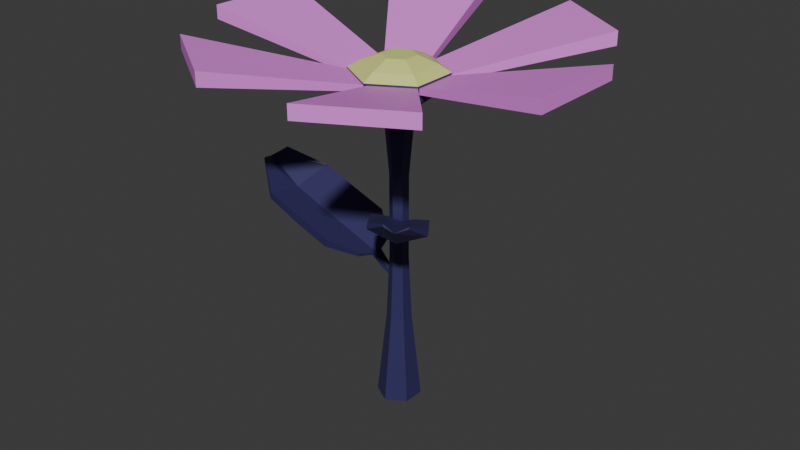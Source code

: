 # Source: flower5.blend  (saved by Blender 4.2.66; exported with 4.5.12 LTS)
import bpy
from mathutils import Matrix  # noqa: F401  (used for matrix-valued properties, if any)

bpy.ops.wm.read_factory_settings(use_empty=True)
scene = bpy.context.scene
scene.name = 'Scene'

# ---- collections
col_collection = bpy.data.collections.new('Collection'); scene.collection.children.link(col_collection)

# ---- materials (node trees are filled in below, after node groups)
mat_flower_petals_1 = bpy.data.materials.new('flower-petals-1')
mat_flower_petals_2 = bpy.data.materials.new('flower-petals-2')
mat_flower_petals_3 = bpy.data.materials.new('flower-petals-3')
mat_flower_petals_4 = bpy.data.materials.new('flower-petals-4')
mat_flower_tige_1 = bpy.data.materials.new('flower-tige-1')
mat_flower_center_1 = bpy.data.materials.new('flower-center-1')
mat_flower_center_2 = bpy.data.materials.new('flower-center-2')
mat_flower_tige_2 = bpy.data.materials.new('flower-tige-2')

# ---- material node trees
mat_flower_petals_1.use_nodes = True; mat_flower_petals_1.node_tree.nodes.clear()
_N = mat_flower_petals_1.node_tree.nodes; _L = mat_flower_petals_1.node_tree.links
n0 = _N.new('ShaderNodeBsdfPrincipled'); n0.name = 'Principled BSDF'; n0.location = (10, 300)
n0.inputs[0].default_value = (0.8993, 0.248, 0.9115, 1.0)
n1 = _N.new('ShaderNodeOutputMaterial'); n1.name = 'Material Output'; n1.location = (300, 300)
_L.new(n0.outputs[0], n1.inputs[0])
n1.is_active_output = True
mat_flower_petals_2.use_nodes = True; mat_flower_petals_2.node_tree.nodes.clear()
_N = mat_flower_petals_2.node_tree.nodes; _L = mat_flower_petals_2.node_tree.links
n0 = _N.new('ShaderNodeBsdfPrincipled'); n0.name = 'Principled BSDF'; n0.location = (10, 300)
n1 = _N.new('ShaderNodeOutputMaterial'); n1.name = 'Material Output'; n1.location = (300, 300)
_L.new(n0.outputs[0], n1.inputs[0])
n1.is_active_output = True
mat_flower_petals_3.use_nodes = True; mat_flower_petals_3.node_tree.nodes.clear()
_N = mat_flower_petals_3.node_tree.nodes; _L = mat_flower_petals_3.node_tree.links
n0 = _N.new('ShaderNodeBsdfPrincipled'); n0.name = 'Principled BSDF'; n0.location = (10, 300)
n0.inputs[0].default_value = (0.1107, 0.4393, 0.8001, 1.0)
n1 = _N.new('ShaderNodeOutputMaterial'); n1.name = 'Material Output'; n1.location = (300, 300)
_L.new(n0.outputs[0], n1.inputs[0])
n1.is_active_output = True
mat_flower_petals_4.use_nodes = True; mat_flower_petals_4.node_tree.nodes.clear()
_N = mat_flower_petals_4.node_tree.nodes; _L = mat_flower_petals_4.node_tree.links
n0 = _N.new('ShaderNodeBsdfPrincipled'); n0.name = 'Principled BSDF'; n0.location = (10, 300)
n0.inputs[0].default_value = (0.8006, 0.6226, 0.08835, 1.0)
n1 = _N.new('ShaderNodeOutputMaterial'); n1.name = 'Material Output'; n1.location = (300, 300)
_L.new(n0.outputs[0], n1.inputs[0])
n1.is_active_output = True
mat_flower_tige_1.use_nodes = True; mat_flower_tige_1.node_tree.nodes.clear()
_N = mat_flower_tige_1.node_tree.nodes; _L = mat_flower_tige_1.node_tree.links
n0 = _N.new('ShaderNodeBsdfPrincipled'); n0.name = 'Principled BSDF'; n0.location = (10, 300)
n0.inputs[0].default_value = (0.02674, 0.2952, 0.1506, 1.0)
n1 = _N.new('ShaderNodeOutputMaterial'); n1.name = 'Material Output'; n1.location = (300, 300)
_L.new(n0.outputs[0], n1.inputs[0])
n1.is_active_output = True
mat_flower_center_1.use_nodes = True; mat_flower_center_1.node_tree.nodes.clear()
_N = mat_flower_center_1.node_tree.nodes; _L = mat_flower_center_1.node_tree.links
n0 = _N.new('ShaderNodeBsdfPrincipled'); n0.name = 'Principled BSDF'; n0.location = (10, 300)
n0.inputs[0].default_value = (0.7239, 0.8006, 0.2367, 1.0)
n1 = _N.new('ShaderNodeOutputMaterial'); n1.name = 'Material Output'; n1.location = (300, 300)
_L.new(n0.outputs[0], n1.inputs[0])
n1.is_active_output = True
mat_flower_center_2.use_nodes = True; mat_flower_center_2.node_tree.nodes.clear()
_N = mat_flower_center_2.node_tree.nodes; _L = mat_flower_center_2.node_tree.links
n0 = _N.new('ShaderNodeBsdfPrincipled'); n0.name = 'Principled BSDF'; n0.location = (10, 300)
n0.inputs[0].default_value = (0.8002, 0.4176, 0.1901, 1.0)
n1 = _N.new('ShaderNodeOutputMaterial'); n1.name = 'Material Output'; n1.location = (300, 300)
_L.new(n0.outputs[0], n1.inputs[0])
n1.is_active_output = True
mat_flower_tige_2.use_nodes = True; mat_flower_tige_2.node_tree.nodes.clear()
_N = mat_flower_tige_2.node_tree.nodes; _L = mat_flower_tige_2.node_tree.links
n0 = _N.new('ShaderNodeBsdfPrincipled'); n0.name = 'Principled BSDF'; n0.location = (10, 300)
n0.inputs[0].default_value = (0.03429, 0.02981, 0.1197, 1.0)
n1 = _N.new('ShaderNodeOutputMaterial'); n1.name = 'Material Output'; n1.location = (300, 300)
_L.new(n0.outputs[0], n1.inputs[0])
n1.is_active_output = True

# ---- world
world_world = bpy.data.worlds.new('World'); scene.world = world_world
world_world.use_nodes = True; world_world.node_tree.nodes.clear()
_N = world_world.node_tree.nodes; _L = world_world.node_tree.links
n0 = _N.new('ShaderNodeOutputWorld'); n0.name = 'World Output'; n0.location = (300, 300)
n1 = _N.new('ShaderNodeBackground'); n1.name = 'Background'; n1.location = (10, 300)
n1.inputs[0].default_value = (0.05088, 0.05088, 0.05088, 1.0)
_L.new(n1.outputs[0], n0.inputs[0])
n0.is_active_output = True
world_world.color = (0.05088, 0.05088, 0.05088)
world_world.sun_shadow_jitter_overblur = 0.0

# ---- meshes
me_cube_001 = bpy.data.meshes.new('Cube.001')
me_cube_001.from_pydata([(3.572, -3.637, 0.6279), (3.572, -3.637, 0.2593), (1.232, -4.934, 0.6279), (1.232, -4.934, 0.2593), (0.9302, -0.5092, -0.3677), (0.9302, -0.5092, -0.5194), (-0.01681, -1.07, -0.3677), (-0.01681, -1.07, -0.5194), (-1.586, -4.833, 0.6279), (-1.586, -4.833, 0.2593), (-3.813, -3.351, 0.6279), (-3.813, -3.351, 0.2593), (0.0002372, -1.097, -0.3677), (0.0002372, -1.097, -0.5194), (-0.9326, -0.5136, -0.3677), (-0.9326, -0.5136, -0.5194), (-4.981, -1.182, 0.6279), (-4.981, -1.182, 0.2593), (-4.919, 1.492, 0.6279), (-4.919, 1.492, 0.2593), (-0.9553, -0.5467, -0.3677), (-0.9553, -0.5467, -0.5194), (-0.9604, 0.5536, -0.3677), (-0.9604, 0.5536, -0.5194), (-3.476, 3.756, 0.6279), (-3.476, 3.756, 0.2593), (-1.088, 4.961, 0.6279), (-1.088, 4.961, 0.2593), (-0.9703, 0.5307, -0.3677), (-0.9703, 0.5307, -0.5194), (-0.002215, 1.054, -0.3677), (-0.002215, 1.054, -0.5194), (1.572, 4.81, 0.6279), (1.572, 4.81, 0.2593), (3.8, 3.329, 0.6279), (3.8, 3.329, 0.2593), (-9.396e-05, 1.063, -0.3677), (-9.396e-05, 1.063, -0.5194), (0.9328, 0.4796, -0.3677), (0.9328, 0.4796, -0.5194), (4.927, 1.173, 0.6279), (4.927, 1.173, 0.2593), (4.887, -1.502, 0.6279), (4.887, -1.502, 0.2593), (0.9165, 0.5369, -0.3677), (0.9165, 0.5369, -0.5194), (0.9307, -0.5633, -0.3677), (0.9307, -0.5633, -0.5194)], [], [(0, 4, 6, 2), (5, 1, 3, 7), (3, 2, 6, 7), (1, 0, 2, 3), (5, 4, 0, 1), (7, 6, 4, 5), (8, 12, 14, 10), (13, 9, 11, 15), (11, 10, 14, 15), (9, 8, 10, 11), (13, 12, 8, 9), (15, 14, 12, 13), (16, 20, 22, 18), (21, 17, 19, 23), (19, 18, 22, 23), (17, 16, 18, 19), (21, 20, 16, 17), (23, 22, 20, 21), (24, 28, 30, 26), (29, 25, 27, 31), (27, 26, 30, 31), (25, 24, 26, 27), (29, 28, 24, 25), (31, 30, 28, 29), (32, 36, 38, 34), (37, 33, 35, 39), (35, 34, 38, 39), (33, 32, 34, 35), (37, 36, 32, 33), (39, 38, 36, 37), (40, 44, 46, 42), (45, 41, 43, 47), (43, 42, 46, 47), (41, 40, 42, 43), (45, 44, 40, 41), (47, 46, 44, 45)])
me_cube_001.polygons.foreach_set('material_index', [4, 4, 4, 4, 4, 4, 4, 4, 4, 4, 4, 4, 4, 4, 4, 4, 4, 4, 4, 4, 4, 4, 4, 4, 4, 4, 4, 4, 4, 4, 4, 4, 4, 4, 4, 4])
_uv = me_cube_001.uv_layers.new(name='UVMap')
_uv.uv.foreach_set('vector', [0.625, 0.5, 0.875, 0.5, 0.875, 0.75, 0.625, 0.75, 0.125, 0.5, 0.375, 0.5, 0.375, 0.75, 0.125, 0.75, 0.375, 0.75, 0.625, 0.75, 0.625, 1.0, 0.375, 1.0, 0.375, 0.5, 0.625, 0.5, 0.625, 0.75, 0.375, 0.75, 0.375, 0.25, 0.625, 0.25, 0.625, 0.5, 0.375, 0.5, 0.375, 0.0, 0.625, 0.0, 0.625, 0.25, 0.375, 0.25, 0.625, 0.5, 0.875, 0.5, 0.875, 0.75, 0.625, 0.75, 0.125, 0.5, 0.375, 0.5, 0.375, 0.75, 0.125, 0.75, 0.375, 0.75, 0.625, 0.75, 0.625, 1.0, 0.375, 1.0, 0.375, 0.5, 0.625, 0.5, 0.625, 0.75, 0.375, 0.75, 0.375, 0.25, 0.625, 0.25, 0.625, 0.5, 0.375, 0.5, 0.375, 0.0, 0.625, 0.0, 0.625, 0.25, 0.375, 0.25, 0.625, 0.5, 0.875, 0.5, 0.875, 0.75, 0.625, 0.75, 0.125, 0.5, 0.375, 0.5, 0.375, 0.75, 0.125, 0.75, 0.375, 0.75, 0.625, 0.75, 0.625, 1.0, 0.375, 1.0, 0.375, 0.5, 0.625, 0.5, 0.625, 0.75, 0.375, 0.75, 0.375, 0.25, 0.625, 0.25, 0.625, 0.5, 0.375, 0.5, 0.375, 0.0, 0.625, 0.0, 0.625, 0.25, 0.375, 0.25, 0.625, 0.5, 0.875, 0.5, 0.875, 0.75, 0.625, 0.75, 0.125, 0.5, 0.375, 0.5, 0.375, 0.75, 0.125, 0.75, 0.375, 0.75, 0.625, 0.75, 0.625, 1.0, 0.375, 1.0, 0.375, 0.5, 0.625, 0.5, 0.625, 0.75, 0.375, 0.75, 0.375, 0.25, 0.625, 0.25, 0.625, 0.5, 0.375, 0.5, 0.375, 0.0, 0.625, 0.0, 0.625, 0.25, 0.375, 0.25, 0.625, 0.5, 0.875, 0.5, 0.875, 0.75, 0.625, 0.75, 0.125, 0.5, 0.375, 0.5, 0.375, 0.75, 0.125, 0.75, 0.375, 0.75, 0.625, 0.75, 0.625, 1.0, 0.375, 1.0, 0.375, 0.5, 0.625, 0.5, 0.625, 0.75, 0.375, 0.75, 0.375, 0.25, 0.625, 0.25, 0.625, 0.5, 0.375, 0.5, 0.375, 0.0, 0.625, 0.0, 0.625, 0.25, 0.375, 0.25, 0.625, 0.5, 0.875, 0.5, 0.875, 0.75, 0.625, 0.75, 0.125, 0.5, 0.375, 0.5, 0.375, 0.75, 0.125, 0.75, 0.375, 0.75, 0.625, 0.75, 0.625, 1.0, 0.375, 1.0, 0.375, 0.5, 0.625, 0.5, 0.625, 0.75, 0.375, 0.75, 0.375, 0.25, 0.625, 0.25, 0.625, 0.5, 0.375, 0.5, 0.375, 0.0, 0.625, 0.0, 0.625, 0.25, 0.375, 0.25])
me_cube_001.materials.append(mat_flower_petals_1)
me_cube_001.materials.append(mat_flower_petals_2)
me_cube_001.materials.append(mat_flower_petals_3)
me_cube_001.materials.append(mat_flower_petals_4)
me_cube_001.materials.append(mat_flower_petals_1)
me_cube_001.update()
me_circle_001 = bpy.data.meshes.new('Circle.001')
me_circle_001.from_pydata([(0.2163, 0.2129, -0.4287), (0.2192, 0.2063, -0.4451), (0.2774, 0.2372, -0.4696), (0.2745, 0.2438, -0.4533), (0.3279, 0.2826, -0.4567), (0.325, 0.2893, -0.4404), (0.3414, 0.04868, -0.3393), (0.3443, 0.04202, -0.3556), (0.4024, 0.07292, -0.3801), (0.3995, 0.07958, -0.3638), (0.4529, 0.1184, -0.3673), (0.45, 0.125, -0.3509), (0.4521, -0.1165, -0.1554), (0.456, -0.1254, -0.1772), (0.5337, -0.0841, -0.21), (0.5298, -0.0752, -0.1882), (0.6011, -0.02339, -0.1928), (0.5972, -0.0145, -0.171), (0.5764, -0.1431, -0.1632), (0.589, -0.1718, -0.2337), (0.3253, -0.2765, -0.05728), (0.338, -0.3053, -0.1277), (0.7944, 0.05314, -0.1077), (1.561, -1.445, 0.2189), (1.209, -0.9932, 0.02181), (1.184, -0.9371, 0.1593), (1.537, -1.389, 0.3564), (1.962, -1.006, 0.4648), (1.61, -0.554, 0.2678), (1.635, -0.6101, 0.1302), (1.976, -1.054, 0.348), (0.694, -1.198, 0.3662), (1.046, -1.649, 0.5633), (1.063, -1.69, 0.4511), (0.7187, -1.254, 0.2287), (0.8258, -0.4756, -0.03127), (0.8505, -0.5317, -0.1688), (1.871, -1.864, 0.6955), (0.807, 0.02439, -0.1781), (0.3357, -0.7361, 0.1756), (0.3603, -0.7922, 0.03805), (1.252, -0.09246, 0.07714), (1.276, -0.1486, -0.0604), (1.627, -1.878, 0.8148), (1.629, -1.897, 0.7726), (2.0, -1.616, 0.7747), (2.006, -1.631, 0.7319), (0.2211, 0.2966, -1.664), (0.2112, 0.2995, -1.687), (0.1917, 0.208, -1.722), (0.2017, 0.2052, -1.698), (0.1952, 0.1116, -1.703), (0.2051, 0.1087, -1.68), (-0.07173, 0.3103, -1.536), (-0.08165, 0.3132, -1.56), (-0.1011, 0.2218, -1.595), (-0.09114, 0.2189, -1.571), (-0.09765, 0.1253, -1.576), (-0.08773, 0.1225, -1.553), (-0.3524, 0.3404, -1.275), (-0.3657, 0.3443, -1.306), (-0.3916, 0.2222, -1.353), (-0.3784, 0.2183, -1.322), (-0.387, 0.09338, -1.329), (-0.3738, 0.08953, -1.298), (-0.4947, 0.2295, -1.287), (-0.5376, 0.242, -1.387), (-0.411, 0.6243, -1.136), (-0.4538, 0.6368, -1.236), (-0.48, -0.1868, -1.208), (-2.81, 0.3448, -0.744), (-1.997, 0.3165, -1.024), (-1.913, 0.2921, -0.8286), (-2.726, 0.3205, -0.5488), (-2.697, -0.4922, -0.3948), (-1.884, -0.5205, -0.6746), (-1.968, -0.4962, -0.8699), (-2.762, -0.4632, -0.5607), (-1.75, 1.063, -0.5349), (-2.562, 1.091, -0.2551), (-2.622, 1.111, -0.4144), (-1.833, 1.087, -0.7301), (-1.084, 0.2612, -1.099), (-1.168, 0.2856, -1.294), (-3.548, 0.3893, -0.06736), (-0.5229, -0.1743, -1.308), (-0.9205, 1.032, -0.8055), (-1.004, 1.057, -1.001), (-1.055, -0.5515, -0.9453), (-1.139, -0.5271, -1.141), (-3.341, 0.6686, 0.102), (-3.363, 0.6835, 0.04217), (-3.396, 0.02392, 0.04509), (-3.418, 0.03126, -0.01557), (0.6514, 0.4445, -4.487), (0.6514, -0.02749, -4.487), (0.2426, -0.2635, -4.487), (-0.1662, -0.02749, -4.487), (0.2426, 0.6806, -4.487), (-0.1662, 0.4445, -4.487), (0.4718, 0.3409, -2.573), (0.4718, 0.07617, -2.573), (0.2426, -0.05618, -2.573), (0.01336, 0.07617, -2.573), (0.2426, 0.4732, -2.573), (0.01336, 0.3409, -2.573), (0.4138, 0.3074, -1.142), (0.4138, 0.1097, -1.142), (0.2426, 0.01083, -1.142), (0.07139, 0.1097, -1.142), (0.2426, 0.4062, -1.142), (0.07139, 0.3074, -1.142), (0.4138, 0.3074, 0.633), (0.4138, 0.1097, 0.633), (0.2426, 0.01083, 0.633), (0.07139, 0.1097, 0.633), (0.2426, 0.4062, 0.633), (0.07139, 0.3074, 0.633), (0.5191, 0.3682, 2.045), (0.5191, 0.04888, 2.045), (0.2426, -0.1108, 2.045), (-0.03392, 0.04888, 2.045), (0.2426, 0.5278, 2.045), (-0.03392, 0.3682, 2.045), (0.7571, 0.5056, 2.25), (0.7571, -0.08851, 2.25), (0.2426, -0.3855, 2.25), (-0.2719, -0.08851, 2.25), (0.2426, 0.8026, 2.25), (-0.2719, 0.5056, 2.25), (0.5503, 0.3862, 3.101), (0.5503, 0.03089, 3.101), (0.2426, -0.1467, 3.101), (-0.06507, 0.03089, 3.101), (0.2426, 0.5638, 3.101), (-0.06507, 0.3862, 3.101), (0.9027, 0.5897, 2.938), (0.9027, -0.1726, 2.938), (0.2426, -0.5537, 2.938), (-0.4175, -0.1726, 2.938), (0.2426, 0.9708, 2.938), (-0.4175, 0.5897, 2.938), (1.109, 0.7085, 2.794), (1.109, -0.2915, 2.794), (0.2426, -0.7915, 2.794), (-0.6234, -0.2915, 2.794), (0.2426, 1.209, 2.794), (-0.6234, 0.7085, 2.794), (1.109, 0.7085, 2.468), (1.109, -0.2915, 2.468), (0.2426, -0.7915, 2.468), (-0.6234, -0.2915, 2.468), (-0.6234, 0.7085, 2.468), (0.2426, 1.209, 2.468)], [], [(9, 11, 5, 3), (7, 6, 0, 1), (6, 9, 3, 0), (11, 10, 4, 5), (1, 0, 3, 2), (2, 3, 5, 4), (14, 13, 7, 8), (16, 14, 8, 10), (15, 17, 11, 9), (13, 12, 6, 7), (10, 8, 2, 4), (8, 7, 1, 2), (20, 18, 15, 12), (19, 21, 13, 14), (21, 20, 12, 13), (18, 22, 17, 15), (17, 16, 10, 11), (12, 15, 9, 6), (40, 39, 20, 21), (35, 41, 22, 18), (42, 36, 19, 38), (36, 40, 21, 19), (22, 38, 16, 17), (38, 19, 14, 16), (33, 32, 31, 34), (44, 43, 32, 33), (29, 28, 27, 30), (42, 41, 28, 29), (23, 24, 29, 30), (37, 23, 30, 46), (25, 26, 27, 28), (35, 25, 28, 41), (31, 32, 26, 25), (39, 31, 25, 35), (33, 34, 24, 23), (44, 33, 23, 37), (46, 45, 37), (39, 35, 18, 20), (34, 40, 36, 24), (32, 43, 37, 26), (26, 37, 45, 27), (24, 36, 42, 29), (30, 27, 45, 46), (41, 42, 38, 22), (34, 31, 39, 40), (37, 43, 44), (56, 58, 52, 50), (54, 53, 47, 48), (53, 56, 50, 47), (58, 57, 51, 52), (48, 47, 50, 49), (49, 50, 52, 51), (61, 60, 54, 55), (63, 61, 55, 57), (62, 64, 58, 56), (60, 59, 53, 54), (57, 55, 49, 51), (55, 54, 48, 49), (67, 65, 62, 59), (66, 68, 60, 61), (68, 67, 59, 60), (65, 69, 64, 62), (64, 63, 57, 58), (59, 62, 56, 53), (87, 86, 67, 68), (82, 88, 69, 65), (89, 83, 66, 85), (83, 87, 68, 66), (69, 85, 63, 64), (85, 66, 61, 63), (80, 79, 78, 81), (91, 90, 79, 80), (76, 75, 74, 77), (89, 88, 75, 76), (70, 71, 76, 77), (84, 70, 77, 93), (72, 73, 74, 75), (82, 72, 75, 88), (78, 79, 73, 72), (86, 78, 72, 82), (80, 81, 71, 70), (91, 80, 70, 84), (93, 92, 84), (86, 82, 65, 67), (81, 87, 83, 71), (79, 90, 84, 73), (73, 84, 92, 74), (71, 83, 89, 76), (77, 74, 92, 93), (88, 89, 85, 69), (81, 78, 86, 87), (84, 90, 91), (103, 105, 99, 97), (101, 102, 96, 95), (104, 100, 94, 98), (105, 104, 98, 99), (102, 103, 97, 96), (99, 98, 94, 95, 96, 97), (111, 110, 104, 105), (108, 109, 103, 102), (106, 107, 101, 100), (109, 111, 105, 103), (107, 108, 102, 101), (100, 101, 95, 94), (115, 117, 111, 109), (113, 114, 108, 107), (116, 112, 106, 110), (117, 116, 110, 111), (114, 115, 109, 108), (110, 106, 100, 104), (123, 122, 116, 117), (120, 121, 115, 114), (118, 119, 113, 112), (121, 123, 117, 115), (119, 120, 114, 113), (112, 113, 107, 106), (127, 129, 123, 121), (125, 126, 120, 119), (128, 124, 118, 122), (129, 128, 122, 123), (126, 127, 121, 120), (122, 118, 112, 116), (151, 152, 129, 127), (149, 150, 126, 125), (153, 148, 124, 128), (152, 153, 128, 129), (150, 151, 127, 126), (124, 125, 119, 118), (141, 139, 133, 135), (138, 137, 131, 132), (136, 140, 134, 130), (140, 141, 135, 134), (139, 138, 132, 133), (135, 133, 132, 131, 130, 134), (146, 147, 141, 140), (145, 144, 138, 139), (143, 142, 136, 137), (147, 145, 139, 141), (144, 143, 137, 138), (137, 136, 130, 131), (153, 152, 147, 146), (151, 150, 144, 145), (149, 148, 142, 143), (152, 151, 145, 147), (150, 149, 143, 144), (148, 153, 146, 142), (142, 146, 140, 136), (148, 149, 125, 124)])
me_circle_001.polygons.foreach_set('material_index', [3, 3, 3, 3, 3, 3, 3, 3, 3, 3, 3, 3, 3, 3, 3, 3, 3, 3, 3, 3, 3, 3, 3, 3, 3, 3, 3, 3, 3, 3, 3, 3, 3, 3, 3, 3, 3, 3, 3, 3, 3, 3, 3, 3, 3, 3, 3, 3, 3, 3, 3, 3, 3, 3, 3, 3, 3, 3, 3, 3, 3, 3, 3, 3, 3, 3, 3, 3, 3, 3, 3, 3, 3, 3, 3, 3, 3, 3, 3, 3, 3, 3, 3, 3, 3, 3, 3, 3, 3, 3, 3, 3, 3, 3, 3, 3, 3, 3, 3, 3, 3, 3, 3, 3, 3, 3, 3, 3, 3, 3, 3, 3, 3, 3, 3, 3, 3, 3, 3, 3, 3, 3, 3, 3, 3, 3, 3, 3, 1, 1, 1, 1, 1, 1, 1, 1, 1, 1, 1, 1, 3, 3, 3, 3, 3, 3, 1, 3])
_uv = me_circle_001.uv_layers.new(name='UVMap')
_uv.uv.foreach_set('vector', [0.625, 0.6261, 0.625, 0.75, 0.625, 0.75, 0.625, 0.6261, 0.375, 0.5, 0.625, 0.5, 0.625, 0.5, 0.375, 0.5, 0.625, 0.5, 0.625, 0.6261, 0.625, 0.6261, 0.625, 0.5, 0.625, 0.75, 0.375, 0.75, 0.375, 0.75, 0.625, 0.75, 0.375, 0.5, 0.625, 0.5, 0.625, 0.6261, 0.375, 0.6261, 0.375, 0.6261, 0.625, 0.6261, 0.625, 0.75, 0.375, 0.75, 0.375, 0.6261, 0.375, 0.5, 0.375, 0.5, 0.375, 0.6261, 0.375, 0.75, 0.375, 0.6261, 0.375, 0.6261, 0.375, 0.75, 0.625, 0.6261, 0.625, 0.75, 0.625, 0.75, 0.625, 0.6261, 0.375, 0.5, 0.625, 0.5, 0.625, 0.5, 0.375, 0.5, 0.375, 0.75, 0.375, 0.6261, 0.375, 0.6261, 0.375, 0.75, 0.375, 0.6261, 0.375, 0.5, 0.375, 0.5, 0.375, 0.6261, 0.625, 0.5, 0.625, 0.6261, 0.625, 0.6261, 0.625, 0.5, 0.375, 0.6261, 0.375, 0.5, 0.375, 0.5, 0.375, 0.6261, 0.375, 0.5, 0.625, 0.5, 0.625, 0.5, 0.375, 0.5, 0.625, 0.6261, 0.625, 0.75, 0.625, 0.75, 0.625, 0.6261, 0.625, 0.75, 0.375, 0.75, 0.375, 0.75, 0.625, 0.75, 0.625, 0.5, 0.625, 0.6261, 0.625, 0.6261, 0.625, 0.5, 0.375, 0.5, 0.625, 0.5, 0.625, 0.5, 0.375, 0.5, 0.625, 0.6261, 0.625, 0.75, 0.625, 0.75, 0.625, 0.6261, 0.375, 0.75, 0.375, 0.6261, 0.375, 0.6261, 0.375, 0.75, 0.375, 0.6261, 0.375, 0.5, 0.375, 0.5, 0.375, 0.6261, 0.625, 0.75, 0.375, 0.75, 0.375, 0.75, 0.625, 0.75, 0.375, 0.75, 0.375, 0.6261, 0.375, 0.6261, 0.375, 0.75, 0.375, 0.3333, 0.625, 0.3333, 0.625, 0.4167, 0.375, 0.4167, 0.375, 0.25, 0.625, 0.25, 0.625, 0.3333, 0.375, 0.3333, 0.375, 0.8333, 0.625, 0.8333, 0.625, 0.9167, 0.375, 0.9167, 0.375, 0.75, 0.625, 0.75, 0.625, 0.8333, 0.375, 0.8333, 0.2083, 0.6261, 0.2917, 0.6261, 0.2917, 0.75, 0.2083, 0.75, 0.1237, 0.6262, 0.2083, 0.6261, 0.2083, 0.75, 0.125, 0.75, 0.7083, 0.6261, 0.7917, 0.6261, 0.7917, 0.75, 0.7083, 0.75, 0.625, 0.6261, 0.7083, 0.6261, 0.7083, 0.75, 0.625, 0.75, 0.7083, 0.5, 0.7917, 0.5, 0.7917, 0.6261, 0.7083, 0.6261, 0.625, 0.5, 0.7083, 0.5, 0.7083, 0.6261, 0.625, 0.6261, 0.2083, 0.5, 0.2917, 0.5, 0.2917, 0.6261, 0.2083, 0.6261, 0.125, 0.5, 0.2083, 0.5, 0.2083, 0.6261, 0.1237, 0.6262, 0.375, 0.0, 0.625, 0.0, 0.625, 0.1239, 0.625, 0.5, 0.625, 0.6261, 0.625, 0.6261, 0.625, 0.5, 0.2917, 0.5, 0.375, 0.5, 0.375, 0.6261, 0.2917, 0.6261, 0.7917, 0.5, 0.875, 0.5, 0.875, 0.6261, 0.7917, 0.6261, 0.7917, 0.6261, 0.875, 0.6261, 0.875, 0.75, 0.7917, 0.75, 0.2917, 0.6261, 0.375, 0.6261, 0.375, 0.75, 0.2917, 0.75, 0.375, 0.9167, 0.625, 0.9167, 0.625, 1.0, 0.375, 1.0, 0.625, 0.75, 0.375, 0.75, 0.375, 0.75, 0.625, 0.75, 0.375, 0.4167, 0.625, 0.4167, 0.625, 0.5, 0.375, 0.5, 0.625, 0.1239, 0.625, 0.25, 0.375, 0.25, 0.625, 0.6261, 0.625, 0.75, 0.625, 0.75, 0.625, 0.6261, 0.375, 0.5, 0.625, 0.5, 0.625, 0.5, 0.375, 0.5, 0.625, 0.5, 0.625, 0.6261, 0.625, 0.6261, 0.625, 0.5, 0.625, 0.75, 0.375, 0.75, 0.375, 0.75, 0.625, 0.75, 0.375, 0.5, 0.625, 0.5, 0.625, 0.6261, 0.375, 0.6261, 0.375, 0.6261, 0.625, 0.6261, 0.625, 0.75, 0.375, 0.75, 0.375, 0.6261, 0.375, 0.5, 0.375, 0.5, 0.375, 0.6261, 0.375, 0.75, 0.375, 0.6261, 0.375, 0.6261, 0.375, 0.75, 0.625, 0.6261, 0.625, 0.75, 0.625, 0.75, 0.625, 0.6261, 0.375, 0.5, 0.625, 0.5, 0.625, 0.5, 0.375, 0.5, 0.375, 0.75, 0.375, 0.6261, 0.375, 0.6261, 0.375, 0.75, 0.375, 0.6261, 0.375, 0.5, 0.375, 0.5, 0.375, 0.6261, 0.625, 0.5, 0.625, 0.6261, 0.625, 0.6261, 0.625, 0.5, 0.375, 0.6261, 0.375, 0.5, 0.375, 0.5, 0.375, 0.6261, 0.375, 0.5, 0.625, 0.5, 0.625, 0.5, 0.375, 0.5, 0.625, 0.6261, 0.625, 0.75, 0.625, 0.75, 0.625, 0.6261, 0.625, 0.75, 0.375, 0.75, 0.375, 0.75, 0.625, 0.75, 0.625, 0.5, 0.625, 0.6261, 0.625, 0.6261, 0.625, 0.5, 0.375, 0.5, 0.625, 0.5, 0.625, 0.5, 0.375, 0.5, 0.625, 0.6261, 0.625, 0.75, 0.625, 0.75, 0.625, 0.6261, 0.375, 0.75, 0.375, 0.6261, 0.375, 0.6261, 0.375, 0.75, 0.375, 0.6261, 0.375, 0.5, 0.375, 0.5, 0.375, 0.6261, 0.625, 0.75, 0.375, 0.75, 0.375, 0.75, 0.625, 0.75, 0.375, 0.75, 0.375, 0.6261, 0.375, 0.6261, 0.375, 0.75, 0.375, 0.3333, 0.625, 0.3333, 0.625, 0.4167, 0.375, 0.4167, 0.375, 0.25, 0.625, 0.25, 0.625, 0.3333, 0.375, 0.3333, 0.375, 0.8333, 0.625, 0.8333, 0.625, 0.9167, 0.375, 0.9167, 0.375, 0.75, 0.625, 0.75, 0.625, 0.8333, 0.375, 0.8333, 0.2083, 0.6261, 0.2917, 0.6261, 0.2917, 0.75, 0.2083, 0.75, 0.1237, 0.6262, 0.2083, 0.6261, 0.2083, 0.75, 0.125, 0.75, 0.7083, 0.6261, 0.7917, 0.6261, 0.7917, 0.75, 0.7083, 0.75, 0.625, 0.6261, 0.7083, 0.6261, 0.7083, 0.75, 0.625, 0.75, 0.7083, 0.5, 0.7917, 0.5, 0.7917, 0.6261, 0.7083, 0.6261, 0.625, 0.5, 0.7083, 0.5, 0.7083, 0.6261, 0.625, 0.6261, 0.2083, 0.5, 0.2917, 0.5, 0.2917, 0.6261, 0.2083, 0.6261, 0.125, 0.5, 0.2083, 0.5, 0.2083, 0.6261, 0.1237, 0.6262, 0.375, 0.0, 0.625, 0.0, 0.625, 0.1239, 0.625, 0.5, 0.625, 0.6261, 0.625, 0.6261, 0.625, 0.5, 0.2917, 0.5, 0.375, 0.5, 0.375, 0.6261, 0.2917, 0.6261, 0.7917, 0.5, 0.875, 0.5, 0.875, 0.6261, 0.7917, 0.6261, 0.7917, 0.6261, 0.875, 0.6261, 0.875, 0.75, 0.7917, 0.75, 0.2917, 0.6261, 0.375, 0.6261, 0.375, 0.75, 0.2917, 0.75, 0.375, 0.9167, 0.625, 0.9167, 0.625, 1.0, 0.375, 1.0, 0.625, 0.75, 0.375, 0.75, 0.375, 0.75, 0.625, 0.75, 0.375, 0.4167, 0.625, 0.4167, 0.625, 0.5, 0.375, 0.5, 0.625, 0.1239, 0.625, 0.25, 0.375, 0.25, 0.0, 0.0, 0.0, 0.0, 0.0, 0.0, 0.0, 0.0, 0.0, 0.0, 0.0, 0.0, 0.0, 0.0, 0.0, 0.0, 0.0, 0.0, 0.0, 0.0, 0.0, 0.0, 0.0, 0.0, 0.0, 0.0, 0.0, 0.0, 0.0, 0.0, 0.0, 0.0, 0.0, 0.0, 0.0, 0.0, 0.0, 0.0, 0.0, 0.0, 0.0, 0.0, 0.0, 0.0, 0.0, 0.0, 0.0, 0.0, 0.0, 0.0, 0.0, 0.0, 0.0, 0.0, 0.0, 0.0, 0.0, 0.0, 0.0, 0.0, 0.0, 0.0, 0.0, 0.0, 0.0, 0.0, 0.0, 0.0, 0.0, 0.0, 0.0, 0.0, 0.0, 0.0, 0.0, 0.0, 0.0, 0.0, 0.0, 0.0, 0.0, 0.0, 0.0, 0.0, 0.0, 0.0, 0.0, 0.0, 0.0, 0.0, 0.0, 0.0, 0.0, 0.0, 0.0, 0.0, 0.0, 0.0, 0.0, 0.0, 0.0, 0.0, 0.0, 0.0, 0.0, 0.0, 0.0, 0.0, 0.0, 0.0, 0.0, 0.0, 0.0, 0.0, 0.0, 0.0, 0.0, 0.0, 0.0, 0.0, 0.0, 0.0, 0.0, 0.0, 0.0, 0.0, 0.0, 0.0, 0.0, 0.0, 0.0, 0.0, 0.0, 0.0, 0.0, 0.0, 0.0, 0.0, 0.0, 0.0, 0.0, 0.0, 0.0, 0.0, 0.0, 0.0, 0.0, 0.0, 0.0, 0.0, 0.0, 0.0, 0.0, 0.0, 0.0, 0.0, 0.0, 0.0, 0.0, 0.0, 0.0, 0.0, 0.0, 0.0, 0.0, 0.0, 0.0, 0.0, 0.0, 0.0, 0.0, 0.0, 0.0, 0.0, 0.0, 0.0, 0.0, 0.0, 0.0, 0.0, 0.0, 0.0, 0.0, 0.0, 0.0, 0.0, 0.0, 0.0, 0.0, 0.0, 0.0, 0.0, 0.0, 0.0, 0.0, 0.0, 0.0, 0.0, 0.0, 0.0, 0.0, 0.0, 0.0, 0.0, 0.0, 0.0, 0.0, 0.0, 0.0, 0.0, 0.0, 0.0, 0.0, 0.0, 0.0, 0.0, 0.0, 0.0, 0.0, 0.0, 0.0, 0.0, 0.0, 0.0, 0.0, 0.0, 0.0, 0.0, 0.0, 0.0, 0.0, 0.0, 0.0, 0.0, 0.0, 0.0, 0.0, 0.0, 0.0, 0.0, 0.0, 0.0, 0.0, 0.0, 0.0, 0.0, 0.0, 0.0, 0.0, 0.0, 0.0, 0.0, 0.0, 0.0, 0.0, 0.0, 0.0, 0.0, 0.0, 0.0, 0.0, 0.0, 0.0, 0.0, 0.0, 0.0, 0.0, 0.0, 0.0, 0.0, 0.0, 0.0, 0.0, 0.0, 0.0, 0.0, 0.0, 0.0, 0.0, 0.0, 0.0, 0.0, 0.0, 0.0, 0.0, 0.0, 0.0, 0.0, 0.0, 0.0, 0.0, 0.0, 0.0, 0.0, 0.0, 0.0, 0.0, 0.0, 0.0, 0.0, 0.0, 0.0, 0.0, 0.0, 0.0, 0.0, 0.0, 0.0, 0.0, 0.0, 0.0, 0.0, 0.0, 0.0, 0.0, 0.0, 0.0, 0.0, 0.0, 0.0, 0.0, 0.0, 0.0, 0.0, 0.0, 0.0, 0.0, 0.0, 0.0, 0.0, 0.0, 0.0, 0.0, 0.0, 0.0, 0.0, 0.0, 0.0, 0.0, 0.0, 0.0, 0.0, 0.0, 0.0, 0.0, 0.0, 0.0, 0.0, 0.0, 0.0, 0.0, 0.0, 0.0, 0.0, 0.0, 0.0, 0.0, 0.0, 0.0, 0.0, 0.0, 0.0, 0.0, 0.0, 0.0, 0.0, 0.0, 0.0, 0.0, 0.0, 0.0, 0.0, 0.0, 0.0, 0.0, 0.0, 0.0, 0.0, 0.0, 0.0, 0.0, 0.0, 0.0, 0.0, 0.0, 0.0, 0.0, 0.0, 0.0, 0.0, 0.0, 0.0, 0.0, 0.0, 0.0, 0.0, 0.0, 0.0, 0.0, 0.0, 0.0, 0.0, 0.0, 0.0, 0.0, 0.0, 0.0, 0.0, 0.0, 0.0, 0.0, 0.0, 0.0, 0.0, 0.0, 0.0, 0.0, 0.0, 0.0, 0.0, 0.0, 0.0, 0.0, 0.0, 0.0, 0.0, 0.0, 0.0, 0.0, 0.0, 0.0, 0.0, 0.0, 0.0, 0.0, 0.0, 0.0, 0.0, 0.0, 0.0, 0.0, 0.0, 0.0, 0.0, 0.0, 0.0, 0.0, 0.0, 0.0, 0.0, 0.0, 0.0, 0.0, 0.0, 0.0, 0.0])
me_circle_001.materials.append(mat_flower_tige_1)
me_circle_001.materials.append(mat_flower_center_1)
me_circle_001.materials.append(mat_flower_center_2)
me_circle_001.materials.append(mat_flower_tige_2)
me_circle_001.update()

# ---- objects
ob_cube = bpy.data.objects.new('Cube', me_cube_001)
ob_circle = bpy.data.objects.new('Circle', me_circle_001)

# ---- transforms, parenting, visibility, modifiers, constraints
ob_cube.location = (0.02521, 0.07698, 9.431)
ob_circle.location = (-0.3174, -0.1919, 5.646)
ob_circle.rotation_euler = (0.0, -0.0, -0.002288)
ob_circle.scale = (1.254, 1.254, 1.254)

# ---- collection membership
col_collection.objects.link(ob_cube)
col_collection.objects.link(ob_circle)

# ---- scene / render settings (as saved in the file)
scene.frame_start = 1; scene.frame_end = 250; scene.frame_set(1)
scene.render.engine = 'BLENDER_EEVEE_NEXT'
bpy.context.view_layer.update()

# ---- added for rendering (the .blend has no active camera and no usable light): camera, sun
cam_auto = bpy.data.cameras.new('AutoCamera')
cam_auto.lens = 50.0
cam_auto.sensor_width = 36.0
cam_auto.clip_end = 1000.0
ob_auto_camera = bpy.data.objects.new('AutoCamera', cam_auto)
scene.collection.objects.link(ob_auto_camera)
ob_auto_camera.location = (15.9392, -19.0388, 17.793)
ob_auto_camera.rotation_euler = (1.09748, -7.21219e-08, 0.694738)
scene.camera = ob_auto_camera
light_auto_sun = bpy.data.lights.new('AutoSun', 'SUN')
light_auto_sun.energy = 3.0
light_auto_sun.angle = 0.0523599
ob_auto_sun = bpy.data.objects.new('AutoSun', light_auto_sun)
scene.collection.objects.link(ob_auto_sun)
ob_auto_sun.rotation_euler = (0.872665, 0.174533, 0.523599)
bpy.context.view_layer.update()
